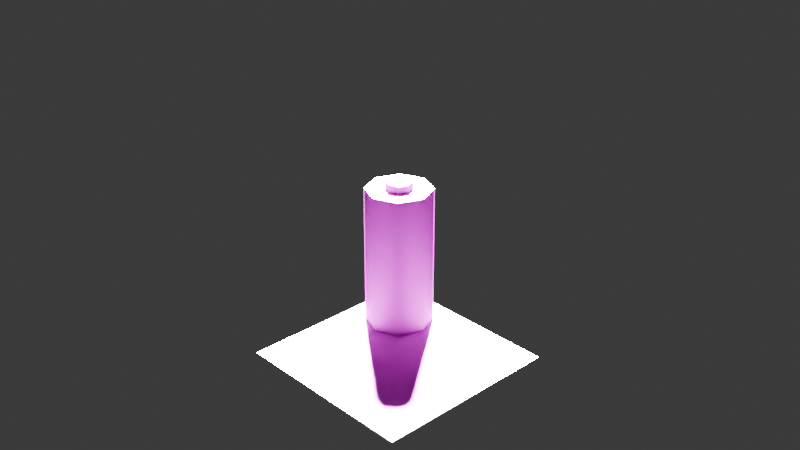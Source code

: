 # Source: battery.blend  (saved by Blender 4.5.90; exported with 4.5.12 LTS)
import bpy
from mathutils import Matrix  # noqa: F401  (used for matrix-valued properties, if any)

bpy.ops.wm.read_factory_settings(use_empty=True)
scene = bpy.context.scene
scene.name = 'Scene'

# ---- collections
col_collection = bpy.data.collections.new('Collection'); scene.collection.children.link(col_collection)

# ---- images (referenced by path relative to the original .blend; pixels are not part of the script)
import os
ASSET_DIR = os.environ.get("B2B_ASSET_DIR", "")  # directory of the original .blend (textures are referenced by path, not embedded)
HERE = os.path.dirname(os.path.abspath(__file__))  # packed textures are extracted next to this script under _unpacked/

def load_image(name, relpath, width, height, colorspace="sRGB"):
    """Load a texture the original file referenced (path relative to the .blend, or extracted next to this script)."""
    p = next((c for c in (os.path.join(HERE, relpath), os.path.join(ASSET_DIR, relpath)) if relpath and os.path.exists(c)), "")
    if p:
        img = bpy.data.images.load(p, check_existing=True)
        img.name = name
    else:  # same state as the original file: an image datablock whose file is absent (Cycles renders it pink)
        img = bpy.data.images.new(name, width, height)
        img.source = "FILE"
        img.filepath = "//" + (relpath or name)
    img.colorspace_settings.name = colorspace
    return img
img_battery = load_image('Battery', '', 1, 1, 'sRGB')
img_battery_shadow = load_image('battery_shadow', 'battery_shadow.png', 1024, 1024, 'sRGB')

# ---- materials (node trees are filled in below, after node groups)
mat_battery = bpy.data.materials.new('battery')
mat_battery.alpha_threshold = 0.0
mat_battery.roughness = 0.5
mat_battery.line_color = (0.0, 0.0, 0.0, 1.0)
mat_material = bpy.data.materials.new('Material')

# ---- material node trees
mat_battery.use_nodes = True; mat_battery.node_tree.nodes.clear()
_N = mat_battery.node_tree.nodes; _L = mat_battery.node_tree.links
n0 = _N.new('ShaderNodeOutputMaterial'); n0.name = 'Material Output'; n0.location = (200, 100)
n1 = _N.new('ShaderNodeBsdfPrincipled'); n1.name = 'Principled BSDF'; n1.location = (-200, 100)
n1.inputs[3].default_value = 1.45
n2 = _N.new('ShaderNodeTexImage'); n2.name = 'Image Texture'; n2.location = (-490, 80)
n2.image = img_battery
_L.new(n1.outputs[0], n0.inputs[0])
_L.new(n2.outputs[0], n1.inputs[0])
n0.is_active_output = True
mat_material.use_nodes = True; mat_material.node_tree.nodes.clear()
_N = mat_material.node_tree.nodes; _L = mat_material.node_tree.links
n0 = _N.new('ShaderNodeBsdfPrincipled'); n0.name = 'Principled BSDF'; n0.location = (-200, 100)
n1 = _N.new('ShaderNodeOutputMaterial'); n1.name = 'Material Output'; n1.location = (200, 100)
n2 = _N.new('ShaderNodeTexImage'); n2.name = 'Image Texture'; n2.location = (-490, 80)
n2.image = img_battery_shadow
_L.new(n0.outputs[0], n1.inputs[0])
_L.new(n2.outputs[0], n0.inputs[0])
n1.is_active_output = True

# ---- world
world_world = bpy.data.worlds.new('World'); scene.world = world_world
world_world.use_nodes = True; world_world.node_tree.nodes.clear()
_N = world_world.node_tree.nodes; _L = world_world.node_tree.links
n0 = _N.new('ShaderNodeOutputWorld'); n0.name = 'World Output'; n0.location = (200, 100)
n1 = _N.new('ShaderNodeBackground'); n1.name = 'Background'; n1.location = (-200, 100)
n1.inputs[0].default_value = (0.05088, 0.05088, 0.05088, 1.0)
_L.new(n1.outputs[0], n0.inputs[0])
n0.is_active_output = True
world_world.color = (0.05088, 0.05088, 0.05088)
world_world.sun_shadow_jitter_overblur = 0.0

# ---- cameras
cam_camera = bpy.data.cameras.new('Camera')
cam_camera.clip_end = 100.0
cam_camera.ortho_scale = 7.314

# ---- lights
light_light = bpy.data.lights.new('Light', 'SUN')
light_light.angle = 0.1993
light_light.energy = 1000.0
light_light.shadow_soft_size = 0.1
light_light.shadow_cascade_max_distance = 1000.0

# ---- meshes
me_cube = bpy.data.meshes.new('Cube')
me_cube.from_pydata([(0.0, 0.0, -1.2), (0.0, 0.0, 0.3391), (0.0, 0.3566, -1.2), (0.0, 0.3566, 0.3391), (0.2521, 0.2521, -1.2), (0.2521, 0.2521, 0.3391), (0.3566, 0.0, -1.2), (0.3566, 0.0, 0.3391), (0.2521, -0.2521, -1.2), (0.2521, -0.2521, 0.3391), (0.0, -0.3566, -1.2), (0.0, -0.3566, 0.3391), (-0.2521, -0.2521, -1.2), (-0.2521, -0.2521, 0.3391), (-0.3566, 0.0, -1.2), (-0.3566, 0.0, 0.3391), (-0.2521, 0.2521, -1.2), (-0.2521, 0.2521, 0.3391), (-1.417e-09, 0.0, 0.4156), (-1.417e-09, 0.1426, 0.3391), (-1.417e-09, 0.1426, 0.4156), (0.1009, 0.1009, 0.3391), (0.1009, 0.1009, 0.4156), (0.1426, 0.0, 0.3391), (0.1426, 0.0, 0.4156), (0.1009, -0.1009, 0.3391), (0.1009, -0.1009, 0.4156), (-1.417e-09, -0.1426, 0.3391), (-1.417e-09, -0.1426, 0.4156), (-0.1009, -0.1009, 0.3391), (-0.1009, -0.1009, 0.4156), (-0.1426, 0.0, 0.3391), (-0.1426, 0.0, 0.4156), (-0.1009, 0.1009, 0.3391), (-0.1009, 0.1009, 0.4156)], [], [(0, 2, 4), (1, 5, 3), (2, 3, 5, 4), (0, 4, 6), (1, 7, 5), (4, 5, 7, 6), (0, 6, 8), (1, 9, 7), (6, 7, 9, 8), (0, 8, 10), (1, 11, 9), (8, 9, 11, 10), (0, 10, 12), (1, 13, 11), (10, 11, 13, 12), (0, 12, 14), (1, 15, 13), (12, 13, 15, 14), (0, 14, 16), (1, 17, 15), (14, 15, 17, 16), (0, 16, 2), (1, 3, 17), (16, 17, 3, 2), (18, 22, 20), (19, 20, 22, 21), (18, 24, 22), (21, 22, 24, 23), (18, 26, 24), (23, 24, 26, 25), (18, 28, 26), (25, 26, 28, 27), (18, 30, 28), (27, 28, 30, 29), (18, 32, 30), (29, 30, 32, 31), (18, 34, 32), (31, 32, 34, 33), (18, 20, 34), (33, 34, 20, 19)])
me_cube.polygons.foreach_set('use_smooth', [True] * 40)
_k = set([(2, 4), (2, 16), (3, 5), (3, 17), (4, 6), (5, 7), (6, 8), (7, 9), (8, 10), (9, 11), (10, 12), (11, 13), (12, 14), (13, 15), (14, 16), (15, 17), (19, 21), (19, 33), (20, 22), (20, 34), (21, 23), (22, 24), (23, 25), (24, 26), (25, 27), (26, 28), (27, 29), (28, 30), (29, 31), (30, 32), (31, 33), (32, 34)])
me_cube.attributes.new('sharp_edge', 'BOOLEAN', 'EDGE').data.foreach_set('value', [ (min(e.vertices), max(e.vertices)) in _k for e in me_cube.edges])
_uv = me_cube.uv_layers.new(name='UVMap')
_uv.uv.foreach_set('vector', [0.5, 0.875, 0.5, 1.0, 0.8536, 0.9634, 0.5, 0.875, 0.8536, 0.9634, 0.5, 1.0, 1.0, 0.0, 1.0, 0.75, 0.875, 0.75, 0.875, 0.0, 0.5, 0.875, 0.8536, 0.9634, 1.0, 0.875, 0.5, 0.875, 1.0, 0.875, 0.8536, 0.9634, 0.875, 0.0, 0.875, 0.75, 0.75, 0.75, 0.75, 0.0, 0.5, 0.875, 1.0, 0.875, 0.8536, 0.7866, 0.5, 0.875, 0.8536, 0.7866, 1.0, 0.875, 0.75, 0.0, 0.75, 0.75, 0.625, 0.75, 0.625, 0.0, 0.5, 0.875, 0.8536, 0.7866, 0.5, 0.75, 0.5, 0.875, 0.5, 0.75, 0.8536, 0.7866, 0.625, 0.0, 0.625, 0.75, 0.5, 0.75, 0.5, 0.0, 0.5, 0.875, 0.5, 0.75, 0.1464, 0.7866, 0.5, 0.875, 0.1464, 0.7866, 0.5, 0.75, 0.5, 0.0, 0.5, 0.75, 0.375, 0.75, 0.375, 0.0, 0.5, 0.875, 0.1464, 0.7866, 0.0, 0.875, 0.5, 0.875, 0.0, 0.875, 0.1464, 0.7866, 0.375, 0.0, 0.375, 0.75, 0.25, 0.75, 0.25, 0.0, 0.5, 0.875, 0.0, 0.875, 0.1464, 0.9634, 0.5, 0.875, 0.1464, 0.9634, 0.0, 0.875, 0.25, 0.0, 0.25, 0.75, 0.125, 0.75, 0.125, 0.0, 0.5, 0.875, 0.1464, 0.9634, 0.5, 1.0, 0.5, 0.875, 0.5, 1.0, 0.1464, 0.9634, 0.125, 0.0, 0.125, 0.75, 0.0, 0.75, 0.0, 0.0, 0.5, 0.875, 0.6414, 0.9104, 0.5, 0.925, 0.5, 0.925, 0.5, 0.925, 0.6414, 0.9104, 0.6414, 0.9104, 0.5, 0.875, 0.7, 0.875, 0.6414, 0.9104, 0.6414, 0.9104, 0.6414, 0.9104, 0.7, 0.875, 0.7, 0.875, 0.5, 0.875, 0.6414, 0.8396, 0.7, 0.875, 0.7, 0.875, 0.7, 0.875, 0.6414, 0.8396, 0.6414, 0.8396, 0.5, 0.875, 0.5, 0.825, 0.6414, 0.8396, 0.6414, 0.8396, 0.6414, 0.8396, 0.5, 0.825, 0.5, 0.825, 0.5, 0.875, 0.3586, 0.8396, 0.5, 0.825, 0.5, 0.825, 0.5, 0.825, 0.3586, 0.8396, 0.3586, 0.8396, 0.5, 0.875, 0.3, 0.875, 0.3586, 0.8396, 0.3586, 0.8396, 0.3586, 0.8396, 0.3, 0.875, 0.3, 0.875, 0.5, 0.875, 0.3586, 0.9104, 0.3, 0.875, 0.3, 0.875, 0.3, 0.875, 0.3586, 0.9104, 0.3586, 0.9104, 0.5, 0.875, 0.5, 0.925, 0.3586, 0.9104, 0.3586, 0.9104, 0.3586, 0.9104, 0.5, 0.925, 0.5, 0.925])
_ca = me_cube.color_attributes.new('Color', 'FLOAT_COLOR', 'POINT')
_ca.data.foreach_set('color', [0.2912, 0.2912, 0.2912, 1.0, 0.2912, 0.2912, 0.2912, 1.0, 1.0, 1.0, 1.0, 1.0, 1.0, 1.0, 1.0, 1.0, 1.0, 1.0, 1.0, 1.0, 1.0, 1.0, 1.0, 1.0, 1.0, 1.0, 1.0, 1.0, 1.0, 1.0, 1.0, 1.0, 1.0, 1.0, 1.0, 1.0, 1.0, 1.0, 1.0, 1.0, 1.0, 1.0, 1.0, 1.0, 1.0, 1.0, 1.0, 1.0, 1.0, 1.0, 1.0, 1.0, 1.0, 1.0, 1.0, 1.0, 1.0, 1.0, 1.0, 1.0, 1.0, 1.0, 1.0, 1.0, 1.0, 1.0, 1.0, 1.0, 1.0, 1.0, 1.0, 1.0, 1.0, 1.0, 1.0, 1.0, 0.5791, 0.5791, 0.5791, 1.0, 1.0, 1.0, 1.0, 1.0, 0.5791, 0.5791, 0.5791, 1.0, 1.0, 1.0, 1.0, 1.0, 0.5791, 0.5791, 0.5791, 1.0, 1.0, 1.0, 1.0, 1.0, 0.5791, 0.5791, 0.5791, 1.0, 1.0, 1.0, 1.0, 1.0, 0.5791, 0.5791, 0.5791, 1.0, 1.0, 1.0, 1.0, 1.0, 0.5791, 0.5791, 0.5791, 1.0, 1.0, 1.0, 1.0, 1.0, 0.5791, 0.5791, 0.5791, 1.0, 1.0, 1.0, 1.0, 1.0, 0.5791, 0.5791, 0.5791, 1.0, 1.0, 1.0, 1.0, 1.0])
me_cube.materials.append(mat_battery)
me_cube.use_mirror_vertex_groups = False
me_cube.use_paint_bone_selection = False
me_cube.use_paint_mask_vertex = True
me_cube.update()
me_plane = bpy.data.meshes.new('Plane')
me_plane.from_pydata([(1.5, 0.5, -1.15), (-0.5, 0.5, -1.15), (1.5, -1.5, -1.15), (-0.5, -1.5, -1.15)], [], [(0, 1, 3, 2)])
_uv = me_plane.uv_layers.new(name='UVMap')
_uv.uv.foreach_set('vector', [0.0, 0.0, 1.0, 0.0, 1.0, 1.0, 0.0, 1.0])
me_plane.materials.append(mat_material)
me_plane.update()

# ---- objects
ob_cube = bpy.data.objects.new('Cube', me_cube)
ob_light = bpy.data.objects.new('Light', light_light)
ob_camera = bpy.data.objects.new('Camera', cam_camera)
ob_plane = bpy.data.objects.new('Plane', me_plane)

# ---- transforms, parenting, visibility, modifiers, constraints
ob_cube.location = (0.0, 0.0, 0.0)
ob_cube.lock_rotations_4d = False
ob_cube.empty_display_type = 'ARROWS'
ob_cube.lineart.crease_threshold = 0.0
_m = ob_cube.modifiers.new('EdgeSplit', 'EDGE_SPLIT')
_m.use_edge_angle = False
ob_light.location = (4.0, -4.0, 4.0)
ob_light.rotation_euler = (-0.7854, 0.0, 0.7854)
ob_light.lock_rotations_4d = False
ob_light.empty_display_type = 'ARROWS'
ob_light.color = (0.0, 0.0, 0.0, 0.0)
ob_light.lineart.crease_threshold = 0.0
ob_camera.location = (7.359, -6.926, 4.958)
ob_camera.rotation_euler = (1.109, 0.0, 0.8149)
ob_camera.lock_rotations_4d = False
ob_camera.empty_display_type = 'ARROWS'
ob_camera.color = (0.0, 0.0, 0.0, 0.0)
ob_camera.display_type = 'WIRE'
ob_camera.lineart.crease_threshold = 0.0
ob_plane.location = (0.0, 0.0, -0.025)

# ---- collection membership
col_collection.objects.link(ob_cube)
col_collection.objects.link(ob_light)
col_collection.objects.link(ob_camera)
col_collection.objects.link(ob_plane)

# ---- scene / render settings (as saved in the file)
scene.camera = ob_camera
scene.frame_start = 1; scene.frame_end = 250; scene.frame_set(1)
scene.render.engine = 'CYCLES'
bpy.context.view_layer.update()
